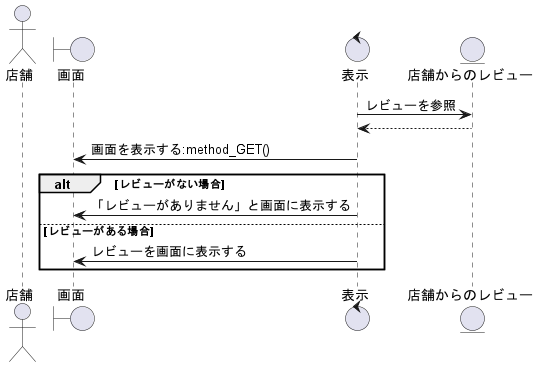

The diagram above was rendered by PlantUML. Its source (embedded in the PNG):
@startuml ワーカーのレビューを閲覧する

actor 店舗 as cp1
boundary 画面 as b1
control 表示 as co1
entity 店舗からのレビュー as en1

co1 -> en1 : レビューを参照
co1 <-- en1
co1 -> b1 : 画面を表示する:method_GET()

alt レビューがない場合
b1 <- co1 : 「レビューがありません」と画面に表示する

else レビューがある場合
b1 <- co1 : レビューを画面に表示する

end

@enduml